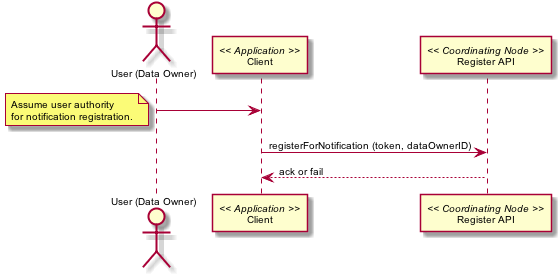

The diagram above was rendered by PlantUML. Its source (embedded in the PNG):
@startuml images/21_seq.png
skinparam activityFontColor black
skinparam activityFontSize 10
skinparam activityFontName arial
skinparam activityArrowFontColor black
skinparam activityArrowFontSize 10
skinparam activityArrowFontName arial
skinparam classArrowFontColor black
skinparam classArrowFontSize 10
skinparam classArrowFontName arial
skinparam classAttributeFontColor black
skinparam classAttributeFontSize 10
skinparam classAttributeFontName arial
skinparam classFontColor black
skinparam classFontSize 10
skinparam classFontName arial
skinparam componentFontColor black
skinparam componentFontSize 10
skinparam componentFontName arial
skinparam componentArrowFontColor black
skinparam componentArrowFontSize 10
skinparam componentArrowFontName arial
skinparam noteFontColor black
skinparam noteFontSize 10
skinparam noteFontName arial
skinparam packageFontColor black
skinparam packageFontSize 10
skinparam packageFontName arial
skinparam sequenceActorFontColor black
skinparam sequenceActorFontSize 10
skinparam sequenceActorFontName arial
skinparam sequenceArrowFontColor black
skinparam sequenceArrowFontSize 10
skinparam sequenceArrowFontName arial
skinparam sequenceGroupingFontColor black
skinparam sequenceGroupingFontSize 10
skinparam sequenceGroupingFontName arial
skinparam sequenceGroupingHeaderFontColor black
skinparam sequenceGroupingHeaderFontSize 10
skinparam sequenceGroupingHeaderFontName arial
skinparam sequenceParticipantFontColor black
skinparam sequenceParticipantFontSize 10
skinparam sequenceParticipantFontName arial
skinparam sequenceTitleFontColor black
skinparam sequenceTitleFontSize 10
skinparam sequenceTitleFontName arial
skinparam titleFontColor black
skinparam titleFontSize 10
skinparam titleFontName arial
skinparam usecaseFontColor black
skinparam usecaseFontSize 7
skinparam usecaseFontName arial
skinparam usecaseActorFontColor black
skinparam usecaseActorFontSize 7
skinparam usecaseActorFontName arial
skinparam usecaseArrowFontColor black
skinparam usecaseArrowFontSize 7
skinparam usecaseArrowFontName arial
actor "User (Data Owner)" as user
participant "Client" as app_client << Application >>
user -> app_client
note left
Assume user authority
for notification registration.
end note
participant "Register API" as c_reg << Coordinating Node >>
app_client -> c_reg: registerForNotification (token, dataOwnerID)
app_client <-- c_reg: ack or fail
@enduml